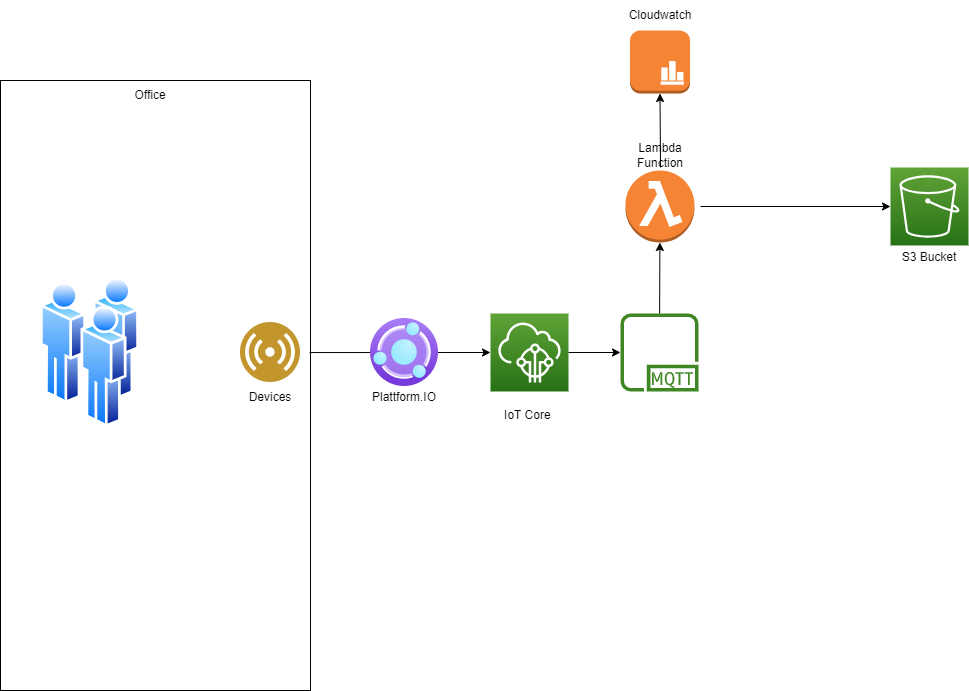

The diagram above was exported from draw.io. Its source (the exported page's mxGraphModel, read from the mxfile embedded in the PNG):
<mxGraphModel dx="2541" dy="2433" grid="1" gridSize="10" guides="1" tooltips="1" connect="1" arrows="1" fold="1" page="1" pageScale="1" pageWidth="1169" pageHeight="827" math="0" shadow="0">
  <root>
    <mxCell id="0" />
    <mxCell id="1" parent="0" />
    <mxCell id="xhfQ3yEHVVJw34XNuOzP-25" value="" style="outlineConnect=0;dashed=0;verticalLabelPosition=bottom;verticalAlign=top;align=center;html=1;shape=mxgraph.aws3.instance_with_cloudwatch;fillColor=#F58534;gradientColor=none;" parent="1" vertex="1">
      <mxGeometry x="-450.5" y="-810" width="60" height="63" as="geometry" />
    </mxCell>
    <mxCell id="xhfQ3yEHVVJw34XNuOzP-26" value="&lt;font style=&quot;vertical-align: inherit;&quot;&gt;&lt;font style=&quot;vertical-align: inherit;&quot;&gt;Cloudwatch&lt;/font&gt;&lt;/font&gt;" style="text;strokeColor=none;align=center;fillColor=none;html=1;verticalAlign=middle;whiteSpace=wrap;rounded=0;" parent="1" vertex="1">
      <mxGeometry x="-450.5" y="-840" width="60" height="30" as="geometry" />
    </mxCell>
    <mxCell id="jz5I2Dwe_0N0nXiCrTXY-2" value="" style="rounded=0;whiteSpace=wrap;html=1;fillColor=none;" vertex="1" parent="1">
      <mxGeometry x="-1080" y="-760" width="310" height="610" as="geometry" />
    </mxCell>
    <mxCell id="jz5I2Dwe_0N0nXiCrTXY-3" value="Office" style="text;strokeColor=none;align=center;fillColor=none;html=1;verticalAlign=middle;whiteSpace=wrap;rounded=0;" vertex="1" parent="1">
      <mxGeometry x="-960" y="-760" width="60" height="30" as="geometry" />
    </mxCell>
    <mxCell id="jz5I2Dwe_0N0nXiCrTXY-4" value="" style="image;aspect=fixed;perimeter=ellipsePerimeter;html=1;align=center;shadow=0;dashed=0;spacingTop=3;image=img/lib/active_directory/users.svg;" vertex="1" parent="1">
      <mxGeometry x="-1040" y="-563" width="99" height="150" as="geometry" />
    </mxCell>
    <mxCell id="jz5I2Dwe_0N0nXiCrTXY-5" value="" style="image;aspect=fixed;perimeter=ellipsePerimeter;html=1;align=center;shadow=0;dashed=0;fontColor=#4277BB;labelBackgroundColor=default;fontSize=12;spacingTop=3;image=img/lib/ibm/users/sensor.svg;" vertex="1" parent="1">
      <mxGeometry x="-840" y="-518" width="60" height="60" as="geometry" />
    </mxCell>
    <mxCell id="jz5I2Dwe_0N0nXiCrTXY-6" value="" style="sketch=0;points=[[0,0,0],[0.25,0,0],[0.5,0,0],[0.75,0,0],[1,0,0],[0,1,0],[0.25,1,0],[0.5,1,0],[0.75,1,0],[1,1,0],[0,0.25,0],[0,0.5,0],[0,0.75,0],[1,0.25,0],[1,0.5,0],[1,0.75,0]];outlineConnect=0;fontColor=#232F3E;gradientColor=#60A337;gradientDirection=north;fillColor=#277116;strokeColor=#ffffff;dashed=0;verticalLabelPosition=bottom;verticalAlign=top;align=center;html=1;fontSize=12;fontStyle=0;aspect=fixed;shape=mxgraph.aws4.resourceIcon;resIcon=mxgraph.aws4.iot_core;" vertex="1" parent="1">
      <mxGeometry x="-590" y="-527" width="78" height="78" as="geometry" />
    </mxCell>
    <mxCell id="jz5I2Dwe_0N0nXiCrTXY-7" value="" style="endArrow=classic;html=1;rounded=0;exitX=0.997;exitY=0.446;exitDx=0;exitDy=0;exitPerimeter=0;" edge="1" parent="1" source="jz5I2Dwe_0N0nXiCrTXY-2" target="jz5I2Dwe_0N0nXiCrTXY-6">
      <mxGeometry width="50" height="50" relative="1" as="geometry">
        <mxPoint x="-700" y="-468" as="sourcePoint" />
        <mxPoint x="-650" y="-518" as="targetPoint" />
      </mxGeometry>
    </mxCell>
    <mxCell id="jz5I2Dwe_0N0nXiCrTXY-9" value="Devices" style="text;strokeColor=none;align=center;fillColor=none;html=1;verticalAlign=middle;whiteSpace=wrap;rounded=0;" vertex="1" parent="1">
      <mxGeometry x="-840" y="-458" width="60" height="30" as="geometry" />
    </mxCell>
    <mxCell id="jz5I2Dwe_0N0nXiCrTXY-10" value="IoT Core&amp;nbsp;" style="text;strokeColor=none;align=center;fillColor=none;html=1;verticalAlign=middle;whiteSpace=wrap;rounded=0;" vertex="1" parent="1">
      <mxGeometry x="-581" y="-440" width="60" height="30" as="geometry" />
    </mxCell>
    <mxCell id="jz5I2Dwe_0N0nXiCrTXY-11" value="" style="sketch=0;outlineConnect=0;fontColor=#232F3E;gradientColor=none;fillColor=#3F8624;strokeColor=none;dashed=0;verticalLabelPosition=bottom;verticalAlign=top;align=center;html=1;fontSize=12;fontStyle=0;aspect=fixed;pointerEvents=1;shape=mxgraph.aws4.mqtt_protocol;" vertex="1" parent="1">
      <mxGeometry x="-460" y="-527" width="78" height="78" as="geometry" />
    </mxCell>
    <mxCell id="jz5I2Dwe_0N0nXiCrTXY-12" value="" style="endArrow=classic;html=1;rounded=0;" edge="1" parent="1" source="jz5I2Dwe_0N0nXiCrTXY-6" target="jz5I2Dwe_0N0nXiCrTXY-11">
      <mxGeometry width="50" height="50" relative="1" as="geometry">
        <mxPoint x="-500" y="-460" as="sourcePoint" />
        <mxPoint x="-450" y="-510" as="targetPoint" />
      </mxGeometry>
    </mxCell>
    <mxCell id="jz5I2Dwe_0N0nXiCrTXY-13" value="" style="image;aspect=fixed;html=1;points=[];align=center;fontSize=12;image=img/lib/azure2/other/Open_Supply_Chain_Platform.svg;" vertex="1" parent="1">
      <mxGeometry x="-710" y="-522" width="68" height="68" as="geometry" />
    </mxCell>
    <mxCell id="jz5I2Dwe_0N0nXiCrTXY-14" value="Plattform.IO" style="text;strokeColor=none;align=center;fillColor=none;html=1;verticalAlign=middle;whiteSpace=wrap;rounded=0;" vertex="1" parent="1">
      <mxGeometry x="-706" y="-458" width="60" height="30" as="geometry" />
    </mxCell>
    <mxCell id="jz5I2Dwe_0N0nXiCrTXY-15" value="" style="outlineConnect=0;dashed=0;verticalLabelPosition=bottom;verticalAlign=top;align=center;html=1;shape=mxgraph.aws3.lambda_function;fillColor=#F58534;gradientColor=none;" vertex="1" parent="1">
      <mxGeometry x="-455" y="-670" width="69" height="72" as="geometry" />
    </mxCell>
    <mxCell id="jz5I2Dwe_0N0nXiCrTXY-16" value="" style="endArrow=classic;html=1;rounded=0;" edge="1" parent="1" source="jz5I2Dwe_0N0nXiCrTXY-11" target="jz5I2Dwe_0N0nXiCrTXY-15">
      <mxGeometry width="50" height="50" relative="1" as="geometry">
        <mxPoint x="-430" y="-530" as="sourcePoint" />
        <mxPoint x="-380" y="-580" as="targetPoint" />
      </mxGeometry>
    </mxCell>
    <mxCell id="jz5I2Dwe_0N0nXiCrTXY-17" value="Lambda Function" style="text;strokeColor=none;align=center;fillColor=none;html=1;verticalAlign=middle;whiteSpace=wrap;rounded=0;" vertex="1" parent="1">
      <mxGeometry x="-450.5" y="-700" width="60" height="30" as="geometry" />
    </mxCell>
    <mxCell id="jz5I2Dwe_0N0nXiCrTXY-18" value="" style="sketch=0;points=[[0,0,0],[0.25,0,0],[0.5,0,0],[0.75,0,0],[1,0,0],[0,1,0],[0.25,1,0],[0.5,1,0],[0.75,1,0],[1,1,0],[0,0.25,0],[0,0.5,0],[0,0.75,0],[1,0.25,0],[1,0.5,0],[1,0.75,0]];outlineConnect=0;fontColor=#232F3E;gradientColor=#60A337;gradientDirection=north;fillColor=#277116;strokeColor=#ffffff;dashed=0;verticalLabelPosition=bottom;verticalAlign=top;align=center;html=1;fontSize=12;fontStyle=0;aspect=fixed;shape=mxgraph.aws4.resourceIcon;resIcon=mxgraph.aws4.s3;" vertex="1" parent="1">
      <mxGeometry x="-190" y="-673" width="78" height="78" as="geometry" />
    </mxCell>
    <mxCell id="jz5I2Dwe_0N0nXiCrTXY-19" value="" style="endArrow=classic;html=1;rounded=0;" edge="1" parent="1" target="jz5I2Dwe_0N0nXiCrTXY-18">
      <mxGeometry width="50" height="50" relative="1" as="geometry">
        <mxPoint x="-380" y="-634" as="sourcePoint" />
        <mxPoint x="-310" y="-670" as="targetPoint" />
      </mxGeometry>
    </mxCell>
    <mxCell id="jz5I2Dwe_0N0nXiCrTXY-20" value="S3 Bucket" style="text;strokeColor=none;align=center;fillColor=none;html=1;verticalAlign=middle;whiteSpace=wrap;rounded=0;" vertex="1" parent="1">
      <mxGeometry x="-181" y="-598" width="60" height="30" as="geometry" />
    </mxCell>
    <mxCell id="jz5I2Dwe_0N0nXiCrTXY-21" value="" style="endArrow=classic;html=1;rounded=0;entryX=0.5;entryY=1;entryDx=0;entryDy=0;entryPerimeter=0;" edge="1" parent="1" target="xhfQ3yEHVVJw34XNuOzP-25">
      <mxGeometry width="50" height="50" relative="1" as="geometry">
        <mxPoint x="-420" y="-673" as="sourcePoint" />
        <mxPoint x="-370" y="-723" as="targetPoint" />
      </mxGeometry>
    </mxCell>
  </root>
</mxGraphModel>